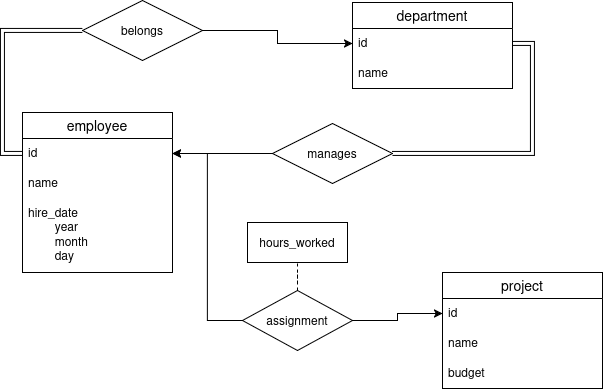

The diagram above was exported from draw.io. Its source (the exported page's mxGraphModel, read from the mxfile embedded in the PNG):
<mxGraphModel dx="1353" dy="856" grid="1" gridSize="10" guides="1" tooltips="1" connect="1" arrows="1" fold="1" page="1" pageScale="1" pageWidth="1169" pageHeight="827" math="0" shadow="0">
  <root>
    <mxCell id="0" />
    <mxCell id="1" parent="0" />
    <mxCell id="tniXL5ScP2LJVyswZCG2-13" parent="1" style="swimlane;fontStyle=0;childLayout=stackLayout;horizontal=1;startSize=26;horizontalStack=0;resizeParent=1;resizeParentMax=0;resizeLast=0;collapsible=1;marginBottom=0;align=center;fontSize=14;" value="employee" vertex="1">
      <mxGeometry height="160" width="150" x="220" y="280" as="geometry" />
    </mxCell>
    <mxCell id="tniXL5ScP2LJVyswZCG2-14" parent="tniXL5ScP2LJVyswZCG2-13" style="text;strokeColor=none;fillColor=none;spacingLeft=4;spacingRight=4;overflow=hidden;rotatable=0;points=[[0,0.5],[1,0.5]];portConstraint=eastwest;fontSize=12;whiteSpace=wrap;html=1;" value="&lt;u&gt;id&lt;/u&gt;" vertex="1">
      <mxGeometry height="30" width="150" y="26" as="geometry" />
    </mxCell>
    <mxCell id="tniXL5ScP2LJVyswZCG2-15" parent="tniXL5ScP2LJVyswZCG2-13" style="text;strokeColor=none;fillColor=none;spacingLeft=4;spacingRight=4;overflow=hidden;rotatable=0;points=[[0,0.5],[1,0.5]];portConstraint=eastwest;fontSize=12;whiteSpace=wrap;html=1;" value="name" vertex="1">
      <mxGeometry height="30" width="150" y="56" as="geometry" />
    </mxCell>
    <mxCell id="tniXL5ScP2LJVyswZCG2-16" parent="tniXL5ScP2LJVyswZCG2-13" style="text;strokeColor=none;fillColor=none;spacingLeft=4;spacingRight=4;overflow=hidden;rotatable=0;points=[[0,0.5],[1,0.5]];portConstraint=eastwest;fontSize=12;whiteSpace=wrap;html=1;" value="hire_date&lt;div&gt;&lt;span style=&quot;white-space: pre;&quot;&gt;&#09;year&lt;/span&gt;&lt;br&gt;&lt;/div&gt;&lt;div&gt;&lt;span style=&quot;white-space: pre;&quot;&gt;&lt;span style=&quot;white-space: pre;&quot;&gt;&#09;month&lt;/span&gt;&lt;br&gt;&lt;/span&gt;&lt;/div&gt;&lt;div&gt;&lt;span style=&quot;white-space: pre;&quot;&gt;&lt;span style=&quot;white-space: pre;&quot;&gt;&lt;span style=&quot;white-space: pre;&quot;&gt;&#09;day&lt;/span&gt;&lt;br&gt;&lt;/span&gt;&lt;/span&gt;&lt;/div&gt;" vertex="1">
      <mxGeometry height="74" width="150" y="86" as="geometry" />
    </mxCell>
    <mxCell id="tniXL5ScP2LJVyswZCG2-21" parent="1" style="swimlane;fontStyle=0;childLayout=stackLayout;horizontal=1;startSize=26;horizontalStack=0;resizeParent=1;resizeParentMax=0;resizeLast=0;collapsible=1;marginBottom=0;align=center;fontSize=14;" value="department" vertex="1">
      <mxGeometry height="86" width="160" x="550" y="170" as="geometry" />
    </mxCell>
    <mxCell id="tniXL5ScP2LJVyswZCG2-22" parent="tniXL5ScP2LJVyswZCG2-21" style="text;strokeColor=none;fillColor=none;spacingLeft=4;spacingRight=4;overflow=hidden;rotatable=0;points=[[0,0.5],[1,0.5]];portConstraint=eastwest;fontSize=12;whiteSpace=wrap;html=1;" value="&lt;u&gt;id&lt;/u&gt;" vertex="1">
      <mxGeometry height="30" width="160" y="26" as="geometry" />
    </mxCell>
    <mxCell id="tniXL5ScP2LJVyswZCG2-23" parent="tniXL5ScP2LJVyswZCG2-21" style="text;strokeColor=none;fillColor=none;spacingLeft=4;spacingRight=4;overflow=hidden;rotatable=0;points=[[0,0.5],[1,0.5]];portConstraint=eastwest;fontSize=12;whiteSpace=wrap;html=1;" value="name" vertex="1">
      <mxGeometry height="30" width="160" y="56" as="geometry" />
    </mxCell>
    <mxCell id="tniXL5ScP2LJVyswZCG2-26" edge="1" parent="1" source="tniXL5ScP2LJVyswZCG2-30" style="edgeStyle=orthogonalEdgeStyle;rounded=0;orthogonalLoop=1;jettySize=auto;html=1;entryX=1;entryY=0.5;entryDx=0;entryDy=0;exitX=0;exitY=0.5;exitDx=0;exitDy=0;" target="tniXL5ScP2LJVyswZCG2-14">
      <mxGeometry relative="1" as="geometry">
        <mxPoint x="500" y="280" as="sourcePoint" />
      </mxGeometry>
    </mxCell>
    <mxCell id="tniXL5ScP2LJVyswZCG2-29" edge="1" parent="1" source="tniXL5ScP2LJVyswZCG2-22" style="edgeStyle=orthogonalEdgeStyle;rounded=0;orthogonalLoop=1;jettySize=auto;html=1;shape=link;entryX=1;entryY=0.5;entryDx=0;entryDy=0;exitX=1;exitY=0.5;exitDx=0;exitDy=0;" target="tniXL5ScP2LJVyswZCG2-30">
      <mxGeometry relative="1" as="geometry">
        <mxPoint x="680" y="220" as="sourcePoint" />
        <mxPoint x="560" y="265" as="targetPoint" />
      </mxGeometry>
    </mxCell>
    <mxCell id="tniXL5ScP2LJVyswZCG2-30" parent="1" style="shape=rhombus;perimeter=rhombusPerimeter;whiteSpace=wrap;html=1;align=center;" value="manages" vertex="1">
      <mxGeometry height="60" width="120" x="470" y="291" as="geometry" />
    </mxCell>
    <mxCell id="tniXL5ScP2LJVyswZCG2-32" edge="1" parent="1" source="tniXL5ScP2LJVyswZCG2-31" style="edgeStyle=orthogonalEdgeStyle;rounded=0;orthogonalLoop=1;jettySize=auto;html=1;exitX=1;exitY=0.5;exitDx=0;exitDy=0;entryX=0;entryY=0.5;entryDx=0;entryDy=0;" target="tniXL5ScP2LJVyswZCG2-22">
      <mxGeometry relative="1" as="geometry" />
    </mxCell>
    <mxCell id="tniXL5ScP2LJVyswZCG2-31" parent="1" style="shape=rhombus;perimeter=rhombusPerimeter;whiteSpace=wrap;html=1;align=center;" value="belongs" vertex="1">
      <mxGeometry height="60" width="120" x="280" y="168" as="geometry" />
    </mxCell>
    <mxCell id="tniXL5ScP2LJVyswZCG2-36" edge="1" parent="1" source="tniXL5ScP2LJVyswZCG2-14" style="edgeStyle=orthogonalEdgeStyle;rounded=0;orthogonalLoop=1;jettySize=auto;html=1;entryX=0;entryY=0.5;entryDx=0;entryDy=0;shape=link;exitX=0;exitY=0.5;exitDx=0;exitDy=0;" target="tniXL5ScP2LJVyswZCG2-31">
      <mxGeometry relative="1" as="geometry" />
    </mxCell>
    <mxCell id="tniXL5ScP2LJVyswZCG2-37" parent="1" style="swimlane;fontStyle=0;childLayout=stackLayout;horizontal=1;startSize=26;horizontalStack=0;resizeParent=1;resizeParentMax=0;resizeLast=0;collapsible=1;marginBottom=0;align=center;fontSize=14;" value="project" vertex="1">
      <mxGeometry height="116" width="160" x="640" y="440" as="geometry" />
    </mxCell>
    <mxCell id="tniXL5ScP2LJVyswZCG2-38" parent="tniXL5ScP2LJVyswZCG2-37" style="text;strokeColor=none;fillColor=none;spacingLeft=4;spacingRight=4;overflow=hidden;rotatable=0;points=[[0,0.5],[1,0.5]];portConstraint=eastwest;fontSize=12;whiteSpace=wrap;html=1;" value="&lt;u&gt;id&lt;/u&gt;" vertex="1">
      <mxGeometry height="30" width="160" y="26" as="geometry" />
    </mxCell>
    <mxCell id="tniXL5ScP2LJVyswZCG2-39" parent="tniXL5ScP2LJVyswZCG2-37" style="text;strokeColor=none;fillColor=none;spacingLeft=4;spacingRight=4;overflow=hidden;rotatable=0;points=[[0,0.5],[1,0.5]];portConstraint=eastwest;fontSize=12;whiteSpace=wrap;html=1;" value="name" vertex="1">
      <mxGeometry height="30" width="160" y="56" as="geometry" />
    </mxCell>
    <mxCell id="tniXL5ScP2LJVyswZCG2-40" parent="tniXL5ScP2LJVyswZCG2-37" style="text;strokeColor=none;fillColor=none;spacingLeft=4;spacingRight=4;overflow=hidden;rotatable=0;points=[[0,0.5],[1,0.5]];portConstraint=eastwest;fontSize=12;whiteSpace=wrap;html=1;" value="budget" vertex="1">
      <mxGeometry height="30" width="160" y="86" as="geometry" />
    </mxCell>
    <mxCell id="tniXL5ScP2LJVyswZCG2-42" edge="1" parent="1" source="tniXL5ScP2LJVyswZCG2-41" style="rounded=0;orthogonalLoop=1;jettySize=auto;html=1;entryX=1;entryY=0.5;entryDx=0;entryDy=0;exitX=0;exitY=0.5;exitDx=0;exitDy=0;edgeStyle=orthogonalEdgeStyle;" target="tniXL5ScP2LJVyswZCG2-14">
      <mxGeometry relative="1" as="geometry">
        <mxPoint x="410" y="460" as="targetPoint" />
      </mxGeometry>
    </mxCell>
    <mxCell id="tniXL5ScP2LJVyswZCG2-43" edge="1" parent="1" source="tniXL5ScP2LJVyswZCG2-41" style="edgeStyle=orthogonalEdgeStyle;rounded=0;orthogonalLoop=1;jettySize=auto;html=1;entryX=0;entryY=0.5;entryDx=0;entryDy=0;" target="tniXL5ScP2LJVyswZCG2-38">
      <mxGeometry relative="1" as="geometry" />
    </mxCell>
    <mxCell id="tniXL5ScP2LJVyswZCG2-47" edge="1" parent="1" source="tniXL5ScP2LJVyswZCG2-41" style="edgeStyle=orthogonalEdgeStyle;rounded=0;orthogonalLoop=1;jettySize=auto;html=1;exitX=0.5;exitY=0;exitDx=0;exitDy=0;endArrow=none;endFill=0;dashed=1;" target="tniXL5ScP2LJVyswZCG2-48">
      <mxGeometry relative="1" as="geometry">
        <mxPoint x="515" y="520" as="targetPoint" />
      </mxGeometry>
    </mxCell>
    <mxCell id="tniXL5ScP2LJVyswZCG2-41" parent="1" style="shape=rhombus;perimeter=rhombusPerimeter;whiteSpace=wrap;html=1;align=center;" value="assignment" vertex="1">
      <mxGeometry height="60" width="110" x="440" y="458" as="geometry" />
    </mxCell>
    <mxCell id="tniXL5ScP2LJVyswZCG2-48" parent="1" style="rectangle;whiteSpace=wrap;html=1;align=center;" value="hours_worked" vertex="1">
      <mxGeometry height="40" width="100" x="445" y="390" as="geometry" />
    </mxCell>
  </root>
</mxGraphModel>